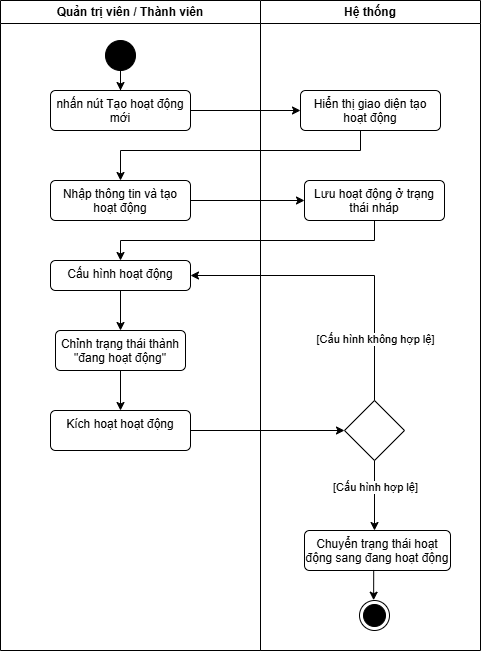

The diagram above was exported from draw.io. Its source (the exported page's mxGraphModel, read from the mxfile embedded in the PNG):
<mxGraphModel dx="2316" dy="764" grid="1" gridSize="10" guides="1" tooltips="1" connect="1" arrows="1" fold="1" page="1" pageScale="1" pageWidth="827" pageHeight="1169" math="0" shadow="0">
  <root>
    <mxCell id="0" />
    <mxCell id="1" parent="0" />
    <mxCell id="ONIOxxQH3k9gaMfp9dvw-1" parent="1" style="swimlane;whiteSpace=wrap;html=1;startSize=23;" value="Quản trị viên / Thành viên" vertex="1">
      <mxGeometry height="650" width="260" x="-70" y="520" as="geometry">
        <mxRectangle height="30" width="180" x="60" y="70" as="alternateBounds" />
      </mxGeometry>
    </mxCell>
    <mxCell id="ONIOxxQH3k9gaMfp9dvw-2" parent="ONIOxxQH3k9gaMfp9dvw-1" style="ellipse;fillColor=strokeColor;html=1;" value="" vertex="1">
      <mxGeometry height="30" width="30" x="105" y="40" as="geometry" />
    </mxCell>
    <mxCell id="ONIOxxQH3k9gaMfp9dvw-3" edge="1" parent="ONIOxxQH3k9gaMfp9dvw-1" source="ONIOxxQH3k9gaMfp9dvw-4" style="edgeStyle=orthogonalEdgeStyle;rounded=0;orthogonalLoop=1;jettySize=auto;html=1;" target="ONIOxxQH3k9gaMfp9dvw-6">
      <mxGeometry relative="1" as="geometry" />
    </mxCell>
    <mxCell id="ONIOxxQH3k9gaMfp9dvw-4" parent="ONIOxxQH3k9gaMfp9dvw-1" style="html=1;align=center;verticalAlign=top;rounded=1;absoluteArcSize=1;arcSize=10;dashed=0;whiteSpace=wrap;" value="Cấu hình hoạt động" vertex="1">
      <mxGeometry height="30" width="140" x="50" y="260" as="geometry" />
    </mxCell>
    <mxCell id="ONIOxxQH3k9gaMfp9dvw-5" edge="1" parent="ONIOxxQH3k9gaMfp9dvw-1" source="ONIOxxQH3k9gaMfp9dvw-6" style="edgeStyle=orthogonalEdgeStyle;rounded=0;orthogonalLoop=1;jettySize=auto;html=1;" target="ONIOxxQH3k9gaMfp9dvw-7">
      <mxGeometry relative="1" as="geometry" />
    </mxCell>
    <mxCell id="ONIOxxQH3k9gaMfp9dvw-6" parent="ONIOxxQH3k9gaMfp9dvw-1" style="html=1;align=center;verticalAlign=top;rounded=1;absoluteArcSize=1;arcSize=10;dashed=0;whiteSpace=wrap;" value="Chỉnh trạng thái thành &quot;đang hoạt động&quot;" vertex="1">
      <mxGeometry height="40" width="130" x="54.99999999999999" y="330" as="geometry" />
    </mxCell>
    <mxCell id="ONIOxxQH3k9gaMfp9dvw-7" parent="ONIOxxQH3k9gaMfp9dvw-1" style="html=1;align=center;verticalAlign=top;rounded=1;absoluteArcSize=1;arcSize=10;dashed=0;whiteSpace=wrap;" value="Kích hoạt hoạt động" vertex="1">
      <mxGeometry height="40" width="140" x="50" y="410" as="geometry" />
    </mxCell>
    <mxCell id="ONIOxxQH3k9gaMfp9dvw-8" edge="1" parent="ONIOxxQH3k9gaMfp9dvw-1" style="edgeStyle=orthogonalEdgeStyle;rounded=0;orthogonalLoop=1;jettySize=auto;html=1;exitX=0.5;exitY=0;exitDx=0;exitDy=0;entryX=0.5;entryY=0;entryDx=0;entryDy=0;">
      <mxGeometry relative="1" as="geometry">
        <mxPoint x="195" y="370" as="sourcePoint" />
        <mxPoint x="195" y="370" as="targetPoint" />
      </mxGeometry>
    </mxCell>
    <mxCell id="ONIOxxQH3k9gaMfp9dvw-9" parent="ONIOxxQH3k9gaMfp9dvw-1" style="html=1;align=center;verticalAlign=top;rounded=1;absoluteArcSize=1;arcSize=10;dashed=0;whiteSpace=wrap;" value="Nhập thông tin và tạo hoạt động" vertex="1">
      <mxGeometry height="40" width="140" x="50" y="180" as="geometry" />
    </mxCell>
    <mxCell id="ONIOxxQH3k9gaMfp9dvw-10" parent="ONIOxxQH3k9gaMfp9dvw-1" style="html=1;align=center;verticalAlign=top;rounded=1;absoluteArcSize=1;arcSize=10;dashed=0;whiteSpace=wrap;" value="nhấn nút Tạo hoạt động mới" vertex="1">
      <mxGeometry height="40" width="140" x="50" y="90" as="geometry" />
    </mxCell>
    <mxCell id="ONIOxxQH3k9gaMfp9dvw-11" parent="1" style="swimlane;whiteSpace=wrap;html=1;" value="Hệ thống" vertex="1">
      <mxGeometry height="650" width="220" x="190" y="520" as="geometry" />
    </mxCell>
    <mxCell id="ONIOxxQH3k9gaMfp9dvw-12" parent="ONIOxxQH3k9gaMfp9dvw-11" style="html=1;align=center;verticalAlign=top;rounded=1;absoluteArcSize=1;arcSize=10;dashed=0;whiteSpace=wrap;" value="Chuyển trạng thái hoạt động sang đang hoạt động" vertex="1">
      <mxGeometry height="40" width="146" x="44" y="530" as="geometry" />
    </mxCell>
    <mxCell id="ONIOxxQH3k9gaMfp9dvw-13" parent="ONIOxxQH3k9gaMfp9dvw-11" style="html=1;align=center;verticalAlign=top;rounded=1;absoluteArcSize=1;arcSize=10;dashed=0;whiteSpace=wrap;" value="Hiển thị giao diện tạo hoạt động" vertex="1">
      <mxGeometry height="40" width="140" x="40" y="90" as="geometry" />
    </mxCell>
    <mxCell id="ONIOxxQH3k9gaMfp9dvw-14" parent="ONIOxxQH3k9gaMfp9dvw-11" style="html=1;align=center;verticalAlign=top;rounded=1;absoluteArcSize=1;arcSize=10;dashed=0;whiteSpace=wrap;" value="Lưu hoạt động ở trạng thái nháp" vertex="1">
      <mxGeometry height="40" width="140" x="44" y="180" as="geometry" />
    </mxCell>
    <mxCell id="ONIOxxQH3k9gaMfp9dvw-15" parent="ONIOxxQH3k9gaMfp9dvw-11" style="rhombus;" value="" vertex="1">
      <mxGeometry height="60" width="60" x="84" y="400" as="geometry" />
    </mxCell>
    <mxCell id="ONIOxxQH3k9gaMfp9dvw-16" edge="1" parent="ONIOxxQH3k9gaMfp9dvw-11" source="ONIOxxQH3k9gaMfp9dvw-15" style="edgeStyle=orthogonalEdgeStyle;rounded=0;orthogonalLoop=1;jettySize=auto;html=1;exitX=0.5;exitY=1;exitDx=0;exitDy=0;" target="ONIOxxQH3k9gaMfp9dvw-12">
      <mxGeometry relative="1" as="geometry">
        <Array as="points">
          <mxPoint x="114" y="570" />
          <mxPoint x="114" y="570" />
        </Array>
        <mxPoint x="100" y="558" as="targetPoint" />
      </mxGeometry>
    </mxCell>
    <mxCell id="ONIOxxQH3k9gaMfp9dvw-17" connectable="0" parent="ONIOxxQH3k9gaMfp9dvw-16" style="edgeLabel;html=1;align=center;verticalAlign=middle;resizable=0;points=[];" value="[Cấu hình hợp lệ]" vertex="1">
      <mxGeometry relative="1" x="-0.539" y="-1" as="geometry">
        <mxPoint x="1" y="11" as="offset" />
      </mxGeometry>
    </mxCell>
    <mxCell id="ONIOxxQH3k9gaMfp9dvw-18" edge="1" parent="ONIOxxQH3k9gaMfp9dvw-11" source="ONIOxxQH3k9gaMfp9dvw-12" style="edgeStyle=orthogonalEdgeStyle;rounded=0;orthogonalLoop=1;jettySize=auto;html=1;exitX=0.474;exitY=0.986;exitDx=0;exitDy=0;entryX=0.471;entryY=-0.01;entryDx=0;entryDy=0;entryPerimeter=0;exitPerimeter=0;" target="ONIOxxQH3k9gaMfp9dvw-19" value="">
      <mxGeometry relative="1" as="geometry">
        <Array as="points" />
        <mxPoint x="423" y="639" as="sourcePoint" />
        <mxPoint x="425.94000000000005" y="719.5999999999999" as="targetPoint" />
      </mxGeometry>
    </mxCell>
    <mxCell id="ONIOxxQH3k9gaMfp9dvw-19" parent="ONIOxxQH3k9gaMfp9dvw-11" style="ellipse;html=1;shape=endState;fillColor=strokeColor;" value="" vertex="1">
      <mxGeometry height="30" width="30" x="99" y="600" as="geometry" />
    </mxCell>
    <mxCell id="ONIOxxQH3k9gaMfp9dvw-20" edge="1" parent="1" source="ONIOxxQH3k9gaMfp9dvw-2" style="edgeStyle=orthogonalEdgeStyle;rounded=0;orthogonalLoop=1;jettySize=auto;html=1;">
      <mxGeometry relative="1" as="geometry">
        <mxPoint x="50" y="610" as="targetPoint" />
      </mxGeometry>
    </mxCell>
    <mxCell id="ONIOxxQH3k9gaMfp9dvw-21" edge="1" parent="1" source="ONIOxxQH3k9gaMfp9dvw-13" style="edgeStyle=orthogonalEdgeStyle;rounded=0;orthogonalLoop=1;jettySize=auto;html=1;exitX=0.5;exitY=1;exitDx=0;exitDy=0;entryX=0.5;entryY=0;entryDx=0;entryDy=0;" target="ONIOxxQH3k9gaMfp9dvw-9">
      <mxGeometry relative="1" as="geometry">
        <Array as="points">
          <mxPoint x="290" y="670" />
          <mxPoint x="50" y="670" />
        </Array>
      </mxGeometry>
    </mxCell>
    <mxCell id="ONIOxxQH3k9gaMfp9dvw-22" edge="1" parent="1" source="ONIOxxQH3k9gaMfp9dvw-9" style="edgeStyle=orthogonalEdgeStyle;rounded=0;orthogonalLoop=1;jettySize=auto;html=1;exitX=1;exitY=0.5;exitDx=0;exitDy=0;entryX=0;entryY=0.5;entryDx=0;entryDy=0;" target="ONIOxxQH3k9gaMfp9dvw-14">
      <mxGeometry relative="1" as="geometry" />
    </mxCell>
    <mxCell id="ONIOxxQH3k9gaMfp9dvw-23" edge="1" parent="1" source="ONIOxxQH3k9gaMfp9dvw-14" style="edgeStyle=orthogonalEdgeStyle;rounded=0;orthogonalLoop=1;jettySize=auto;html=1;exitX=0.5;exitY=1;exitDx=0;exitDy=0;" target="ONIOxxQH3k9gaMfp9dvw-4">
      <mxGeometry relative="1" as="geometry">
        <mxPoint x="360" y="790" as="sourcePoint" />
        <mxPoint x="196" y="850" as="targetPoint" />
      </mxGeometry>
    </mxCell>
    <mxCell id="ONIOxxQH3k9gaMfp9dvw-24" edge="1" parent="1" source="ONIOxxQH3k9gaMfp9dvw-7" style="edgeStyle=orthogonalEdgeStyle;rounded=0;orthogonalLoop=1;jettySize=auto;html=1;exitX=1;exitY=0.5;exitDx=0;exitDy=0;entryX=0;entryY=0.5;entryDx=0;entryDy=0;" target="ONIOxxQH3k9gaMfp9dvw-15">
      <mxGeometry relative="1" as="geometry" />
    </mxCell>
    <mxCell id="ONIOxxQH3k9gaMfp9dvw-25" edge="1" parent="1" source="ONIOxxQH3k9gaMfp9dvw-15" style="edgeStyle=orthogonalEdgeStyle;rounded=0;orthogonalLoop=1;jettySize=auto;html=1;exitX=0.5;exitY=0;exitDx=0;exitDy=0;entryX=1;entryY=0.5;entryDx=0;entryDy=0;" target="ONIOxxQH3k9gaMfp9dvw-4">
      <mxGeometry relative="1" as="geometry">
        <Array as="points">
          <mxPoint x="304" y="795" />
        </Array>
        <mxPoint x="370" y="935" as="sourcePoint" />
        <mxPoint x="160" y="780" as="targetPoint" />
      </mxGeometry>
    </mxCell>
    <mxCell id="ONIOxxQH3k9gaMfp9dvw-26" connectable="0" parent="ONIOxxQH3k9gaMfp9dvw-25" style="edgeLabel;html=1;align=center;verticalAlign=middle;resizable=0;points=[];" value="[Cấu hình không hợp lệ]" vertex="1">
      <mxGeometry relative="1" x="-0.604" as="geometry">
        <mxPoint as="offset" />
      </mxGeometry>
    </mxCell>
    <mxCell id="ONIOxxQH3k9gaMfp9dvw-27" edge="1" parent="1" source="ONIOxxQH3k9gaMfp9dvw-10" style="edgeStyle=orthogonalEdgeStyle;rounded=0;orthogonalLoop=1;jettySize=auto;html=1;entryX=0;entryY=0.5;entryDx=0;entryDy=0;" target="ONIOxxQH3k9gaMfp9dvw-13">
      <mxGeometry relative="1" as="geometry" />
    </mxCell>
  </root>
</mxGraphModel>